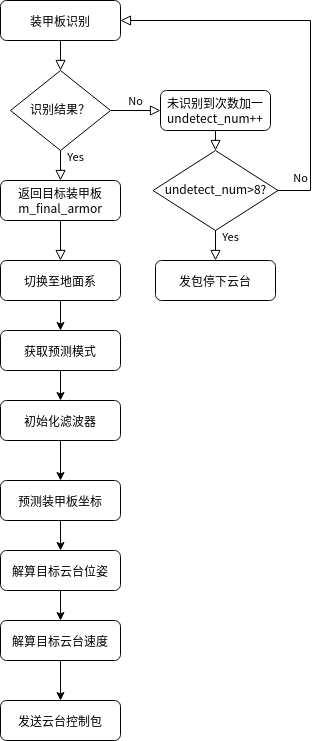

The diagram above was exported from draw.io. Its source (the exported page's mxGraphModel, read from the mxfile embedded in the PNG):
<mxGraphModel dx="1236" dy="642" grid="0" gridSize="10" guides="1" tooltips="1" connect="1" arrows="1" fold="1" page="0" pageScale="1" pageWidth="827" pageHeight="1169" background="#FFFFFF" math="0" shadow="0">
  <root>
    <mxCell id="WIyWlLk6GJQsqaUBKTNV-0" />
    <mxCell id="WIyWlLk6GJQsqaUBKTNV-1" parent="WIyWlLk6GJQsqaUBKTNV-0" />
    <mxCell id="WIyWlLk6GJQsqaUBKTNV-2" value="" style="rounded=0;html=1;jettySize=auto;orthogonalLoop=1;fontSize=11;endArrow=block;endFill=0;endSize=8;strokeWidth=1;shadow=0;labelBackgroundColor=none;edgeStyle=orthogonalEdgeStyle;" parent="WIyWlLk6GJQsqaUBKTNV-1" source="WIyWlLk6GJQsqaUBKTNV-3" target="WIyWlLk6GJQsqaUBKTNV-6" edge="1">
      <mxGeometry relative="1" as="geometry" />
    </mxCell>
    <mxCell id="WIyWlLk6GJQsqaUBKTNV-3" value="装甲板识别" style="rounded=1;whiteSpace=wrap;html=1;fontSize=12;glass=0;strokeWidth=1;shadow=0;" parent="WIyWlLk6GJQsqaUBKTNV-1" vertex="1">
      <mxGeometry x="160" y="80" width="120" height="40" as="geometry" />
    </mxCell>
    <mxCell id="WIyWlLk6GJQsqaUBKTNV-5" value="No" style="edgeStyle=orthogonalEdgeStyle;rounded=0;html=1;jettySize=auto;orthogonalLoop=1;fontSize=11;endArrow=block;endFill=0;endSize=8;strokeWidth=1;shadow=0;labelBackgroundColor=none;" parent="WIyWlLk6GJQsqaUBKTNV-1" source="WIyWlLk6GJQsqaUBKTNV-6" target="WIyWlLk6GJQsqaUBKTNV-7" edge="1">
      <mxGeometry y="10" relative="1" as="geometry">
        <mxPoint as="offset" />
      </mxGeometry>
    </mxCell>
    <mxCell id="WIyWlLk6GJQsqaUBKTNV-6" value="识别结果？" style="rhombus;whiteSpace=wrap;html=1;shadow=0;fontFamily=Helvetica;fontSize=12;align=center;strokeWidth=1;spacing=6;spacingTop=-4;" parent="WIyWlLk6GJQsqaUBKTNV-1" vertex="1">
      <mxGeometry x="170" y="150" width="100" height="80" as="geometry" />
    </mxCell>
    <mxCell id="WIyWlLk6GJQsqaUBKTNV-7" value="未识别到次数加一undetect_num++" style="rounded=1;whiteSpace=wrap;html=1;fontSize=12;glass=0;strokeWidth=1;shadow=0;" parent="WIyWlLk6GJQsqaUBKTNV-1" vertex="1">
      <mxGeometry x="320" y="170" width="110" height="40" as="geometry" />
    </mxCell>
    <mxCell id="WIyWlLk6GJQsqaUBKTNV-11" value="切换至地面系" style="rounded=1;whiteSpace=wrap;html=1;fontSize=12;glass=0;strokeWidth=1;shadow=0;" parent="WIyWlLk6GJQsqaUBKTNV-1" vertex="1">
      <mxGeometry x="160" y="340" width="120" height="40" as="geometry" />
    </mxCell>
    <mxCell id="WIyWlLk6GJQsqaUBKTNV-12" value="返回目标装甲板m_final_armor" style="rounded=1;whiteSpace=wrap;html=1;fontSize=12;glass=0;strokeWidth=1;shadow=0;" parent="WIyWlLk6GJQsqaUBKTNV-1" vertex="1">
      <mxGeometry x="160" y="260" width="120" height="40" as="geometry" />
    </mxCell>
    <mxCell id="uk8MeCX6jLc84BaDruUL-0" value="undetect_num&amp;gt;8?" style="rhombus;whiteSpace=wrap;html=1;shadow=0;fontFamily=Helvetica;fontSize=12;align=center;strokeWidth=1;spacing=6;spacingTop=-4;" vertex="1" parent="WIyWlLk6GJQsqaUBKTNV-1">
      <mxGeometry x="312.5" y="230" width="125" height="80" as="geometry" />
    </mxCell>
    <mxCell id="uk8MeCX6jLc84BaDruUL-3" value="Yes" style="rounded=0;html=1;jettySize=auto;orthogonalLoop=1;fontSize=11;endArrow=block;endFill=0;endSize=8;strokeWidth=1;shadow=0;labelBackgroundColor=none;edgeStyle=orthogonalEdgeStyle;exitX=0.5;exitY=1;exitDx=0;exitDy=0;entryX=0.5;entryY=0;entryDx=0;entryDy=0;" edge="1" parent="WIyWlLk6GJQsqaUBKTNV-1" source="uk8MeCX6jLc84BaDruUL-0" target="uk8MeCX6jLc84BaDruUL-5">
      <mxGeometry x="-0.602" y="15" relative="1" as="geometry">
        <mxPoint as="offset" />
        <mxPoint x="374.5" y="360" as="sourcePoint" />
        <mxPoint x="374.5" y="400" as="targetPoint" />
      </mxGeometry>
    </mxCell>
    <mxCell id="uk8MeCX6jLc84BaDruUL-4" value="No" style="edgeStyle=orthogonalEdgeStyle;rounded=0;html=1;jettySize=auto;orthogonalLoop=1;fontSize=11;endArrow=block;endFill=0;endSize=8;strokeWidth=1;shadow=0;labelBackgroundColor=none;entryX=1;entryY=0.5;entryDx=0;entryDy=0;exitX=1;exitY=0.5;exitDx=0;exitDy=0;" edge="1" parent="WIyWlLk6GJQsqaUBKTNV-1" source="uk8MeCX6jLc84BaDruUL-0" target="WIyWlLk6GJQsqaUBKTNV-3">
      <mxGeometry x="-0.7647" y="10" relative="1" as="geometry">
        <mxPoint as="offset" />
        <mxPoint x="437.5" y="319.5" as="sourcePoint" />
        <mxPoint x="487.5" y="319.5" as="targetPoint" />
        <Array as="points">
          <mxPoint x="470" y="270" />
          <mxPoint x="470" y="100" />
        </Array>
      </mxGeometry>
    </mxCell>
    <mxCell id="uk8MeCX6jLc84BaDruUL-5" value="发包停下云台" style="rounded=1;whiteSpace=wrap;html=1;fontSize=12;glass=0;strokeWidth=1;shadow=0;" vertex="1" parent="WIyWlLk6GJQsqaUBKTNV-1">
      <mxGeometry x="315" y="340" width="120" height="40" as="geometry" />
    </mxCell>
    <mxCell id="uk8MeCX6jLc84BaDruUL-6" value="" style="rounded=0;html=1;jettySize=auto;orthogonalLoop=1;fontSize=11;endArrow=block;endFill=0;endSize=8;strokeWidth=1;shadow=0;labelBackgroundColor=none;edgeStyle=orthogonalEdgeStyle;entryX=0.5;entryY=0;entryDx=0;entryDy=0;exitX=0.5;exitY=1;exitDx=0;exitDy=0;" edge="1" parent="WIyWlLk6GJQsqaUBKTNV-1" source="WIyWlLk6GJQsqaUBKTNV-12" target="WIyWlLk6GJQsqaUBKTNV-11">
      <mxGeometry relative="1" as="geometry">
        <mxPoint x="219.5" y="330" as="sourcePoint" />
        <mxPoint x="219.5" y="380" as="targetPoint" />
      </mxGeometry>
    </mxCell>
    <mxCell id="uk8MeCX6jLc84BaDruUL-7" value="初始化滤波器" style="rounded=1;whiteSpace=wrap;html=1;fontSize=12;glass=0;strokeWidth=1;shadow=0;" vertex="1" parent="WIyWlLk6GJQsqaUBKTNV-1">
      <mxGeometry x="160" y="480" width="120" height="40" as="geometry" />
    </mxCell>
    <mxCell id="uk8MeCX6jLc84BaDruUL-10" value="" style="rounded=0;html=1;jettySize=auto;orthogonalLoop=1;fontSize=11;endArrow=block;endFill=0;endSize=8;strokeWidth=1;shadow=0;labelBackgroundColor=none;edgeStyle=orthogonalEdgeStyle;exitX=0.5;exitY=1;exitDx=0;exitDy=0;entryX=0.5;entryY=0;entryDx=0;entryDy=0;" edge="1" parent="WIyWlLk6GJQsqaUBKTNV-1" source="WIyWlLk6GJQsqaUBKTNV-7" target="uk8MeCX6jLc84BaDruUL-0">
      <mxGeometry relative="1" as="geometry">
        <mxPoint x="380" y="220" as="sourcePoint" />
        <mxPoint x="380" y="250" as="targetPoint" />
      </mxGeometry>
    </mxCell>
    <mxCell id="uk8MeCX6jLc84BaDruUL-13" value="Yes" style="rounded=0;html=1;jettySize=auto;orthogonalLoop=1;fontSize=11;endArrow=block;endFill=0;endSize=8;strokeWidth=1;shadow=0;labelBackgroundColor=none;edgeStyle=orthogonalEdgeStyle;exitX=0.5;exitY=1;exitDx=0;exitDy=0;entryX=0.5;entryY=0;entryDx=0;entryDy=0;" edge="1" parent="WIyWlLk6GJQsqaUBKTNV-1" source="WIyWlLk6GJQsqaUBKTNV-6" target="WIyWlLk6GJQsqaUBKTNV-12">
      <mxGeometry x="-0.602" y="15" relative="1" as="geometry">
        <mxPoint as="offset" />
        <mxPoint x="210" y="240" as="sourcePoint" />
        <mxPoint x="210" y="270" as="targetPoint" />
      </mxGeometry>
    </mxCell>
    <mxCell id="uk8MeCX6jLc84BaDruUL-14" value="" style="endArrow=classic;html=1;exitX=0.5;exitY=1;exitDx=0;exitDy=0;entryX=0.5;entryY=0;entryDx=0;entryDy=0;" edge="1" parent="WIyWlLk6GJQsqaUBKTNV-1" source="WIyWlLk6GJQsqaUBKTNV-11" target="uk8MeCX6jLc84BaDruUL-18">
      <mxGeometry width="50" height="50" relative="1" as="geometry">
        <mxPoint x="280" y="380" as="sourcePoint" />
        <mxPoint x="220" y="400" as="targetPoint" />
      </mxGeometry>
    </mxCell>
    <mxCell id="uk8MeCX6jLc84BaDruUL-15" value="" style="endArrow=classic;html=1;strokeColor=#000000;exitX=0.5;exitY=1;exitDx=0;exitDy=0;" edge="1" parent="WIyWlLk6GJQsqaUBKTNV-1" source="uk8MeCX6jLc84BaDruUL-18" target="uk8MeCX6jLc84BaDruUL-7">
      <mxGeometry width="50" height="50" relative="1" as="geometry">
        <mxPoint x="220" y="480" as="sourcePoint" />
        <mxPoint x="330" y="330" as="targetPoint" />
      </mxGeometry>
    </mxCell>
    <mxCell id="uk8MeCX6jLc84BaDruUL-16" style="edgeStyle=orthogonalEdgeStyle;rounded=0;orthogonalLoop=1;jettySize=auto;html=1;exitX=0.5;exitY=1;exitDx=0;exitDy=0;strokeColor=#000000;" edge="1" parent="WIyWlLk6GJQsqaUBKTNV-1">
      <mxGeometry relative="1" as="geometry">
        <mxPoint x="220" y="480" as="sourcePoint" />
        <mxPoint x="220" y="480" as="targetPoint" />
      </mxGeometry>
    </mxCell>
    <mxCell id="uk8MeCX6jLc84BaDruUL-18" value="获取预测模式" style="rounded=1;whiteSpace=wrap;html=1;fontSize=12;glass=0;strokeWidth=1;shadow=0;" vertex="1" parent="WIyWlLk6GJQsqaUBKTNV-1">
      <mxGeometry x="160" y="410" width="120" height="40" as="geometry" />
    </mxCell>
    <mxCell id="uk8MeCX6jLc84BaDruUL-22" value="预测装甲板坐标" style="rounded=1;whiteSpace=wrap;html=1;fontSize=12;glass=0;strokeWidth=1;shadow=0;" vertex="1" parent="WIyWlLk6GJQsqaUBKTNV-1">
      <mxGeometry x="160" y="560" width="120" height="40" as="geometry" />
    </mxCell>
    <mxCell id="uk8MeCX6jLc84BaDruUL-23" value="解算目标云台位姿" style="rounded=1;whiteSpace=wrap;html=1;fontSize=12;glass=0;strokeWidth=1;shadow=0;" vertex="1" parent="WIyWlLk6GJQsqaUBKTNV-1">
      <mxGeometry x="160" y="630" width="120" height="40" as="geometry" />
    </mxCell>
    <mxCell id="uk8MeCX6jLc84BaDruUL-24" value="解算目标云台速度" style="rounded=1;whiteSpace=wrap;html=1;fontSize=12;glass=0;strokeWidth=1;shadow=0;" vertex="1" parent="WIyWlLk6GJQsqaUBKTNV-1">
      <mxGeometry x="160" y="700" width="120" height="40" as="geometry" />
    </mxCell>
    <mxCell id="uk8MeCX6jLc84BaDruUL-25" value="发送云台控制包" style="rounded=1;whiteSpace=wrap;html=1;fontSize=12;glass=0;strokeWidth=1;shadow=0;" vertex="1" parent="WIyWlLk6GJQsqaUBKTNV-1">
      <mxGeometry x="160" y="780" width="120" height="40" as="geometry" />
    </mxCell>
    <mxCell id="uk8MeCX6jLc84BaDruUL-26" value="" style="endArrow=classic;html=1;strokeColor=#000000;exitX=0.5;exitY=1;exitDx=0;exitDy=0;entryX=0.5;entryY=0;entryDx=0;entryDy=0;" edge="1" parent="WIyWlLk6GJQsqaUBKTNV-1" source="uk8MeCX6jLc84BaDruUL-7" target="uk8MeCX6jLc84BaDruUL-22">
      <mxGeometry width="50" height="50" relative="1" as="geometry">
        <mxPoint x="250" y="540" as="sourcePoint" />
        <mxPoint x="300" y="490" as="targetPoint" />
      </mxGeometry>
    </mxCell>
    <mxCell id="uk8MeCX6jLc84BaDruUL-27" value="" style="endArrow=classic;html=1;strokeColor=#000000;exitX=0.5;exitY=1;exitDx=0;exitDy=0;entryX=0.5;entryY=0;entryDx=0;entryDy=0;" edge="1" parent="WIyWlLk6GJQsqaUBKTNV-1" source="uk8MeCX6jLc84BaDruUL-22" target="uk8MeCX6jLc84BaDruUL-23">
      <mxGeometry width="50" height="50" relative="1" as="geometry">
        <mxPoint x="250" y="540" as="sourcePoint" />
        <mxPoint x="300" y="490" as="targetPoint" />
      </mxGeometry>
    </mxCell>
    <mxCell id="uk8MeCX6jLc84BaDruUL-28" value="" style="endArrow=classic;html=1;strokeColor=#000000;exitX=0.5;exitY=1;exitDx=0;exitDy=0;" edge="1" parent="WIyWlLk6GJQsqaUBKTNV-1" source="uk8MeCX6jLc84BaDruUL-23" target="uk8MeCX6jLc84BaDruUL-24">
      <mxGeometry width="50" height="50" relative="1" as="geometry">
        <mxPoint x="250" y="600" as="sourcePoint" />
        <mxPoint x="300" y="550" as="targetPoint" />
      </mxGeometry>
    </mxCell>
    <mxCell id="uk8MeCX6jLc84BaDruUL-29" value="" style="endArrow=classic;html=1;strokeColor=#000000;exitX=0.5;exitY=1;exitDx=0;exitDy=0;entryX=0.5;entryY=0;entryDx=0;entryDy=0;" edge="1" parent="WIyWlLk6GJQsqaUBKTNV-1" source="uk8MeCX6jLc84BaDruUL-24" target="uk8MeCX6jLc84BaDruUL-25">
      <mxGeometry width="50" height="50" relative="1" as="geometry">
        <mxPoint x="250" y="600" as="sourcePoint" />
        <mxPoint x="300" y="550" as="targetPoint" />
      </mxGeometry>
    </mxCell>
  </root>
</mxGraphModel>